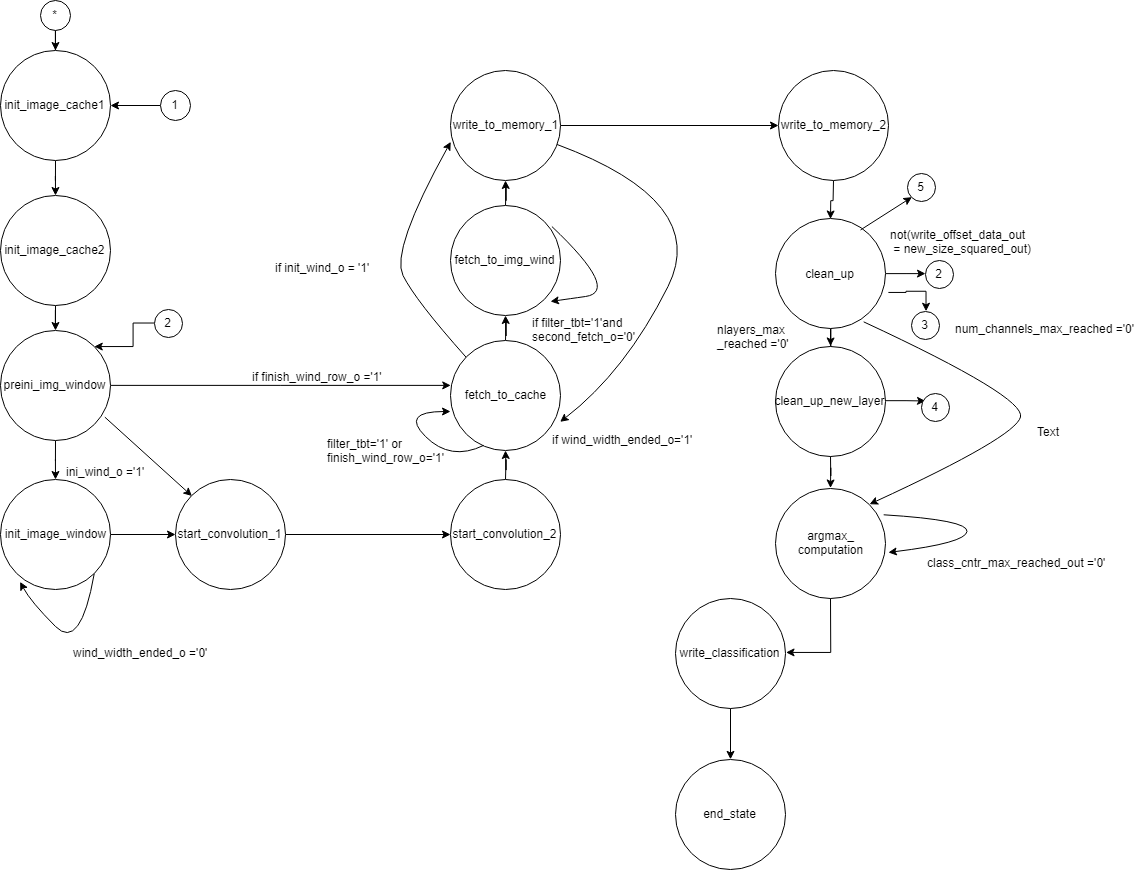

The diagram above was exported from draw.io. Its source (the exported page's mxGraphModel, read from the mxfile embedded in the PNG):
<mxGraphModel dx="988" dy="512" grid="1" gridSize="10" guides="1" tooltips="1" connect="1" arrows="1" fold="1" page="1" pageScale="1" pageWidth="827" pageHeight="1169" math="0" shadow="0">
  <root>
    <mxCell id="JLyl0rfiG8CiaexLb_jI-0" />
    <mxCell id="JLyl0rfiG8CiaexLb_jI-1" parent="JLyl0rfiG8CiaexLb_jI-0" />
    <mxCell id="Unra3FlUPUHLghMTRBNG-0" value="" style="edgeStyle=orthogonalEdgeStyle;rounded=0;orthogonalLoop=1;jettySize=auto;html=1;" edge="1" parent="JLyl0rfiG8CiaexLb_jI-1" source="Unra3FlUPUHLghMTRBNG-1" target="Unra3FlUPUHLghMTRBNG-3">
      <mxGeometry relative="1" as="geometry" />
    </mxCell>
    <mxCell id="Unra3FlUPUHLghMTRBNG-1" value="init_image_cache1&lt;br&gt;" style="ellipse;whiteSpace=wrap;html=1;aspect=fixed;" vertex="1" parent="JLyl0rfiG8CiaexLb_jI-1">
      <mxGeometry x="30" y="99" width="110" height="110" as="geometry" />
    </mxCell>
    <mxCell id="Unra3FlUPUHLghMTRBNG-2" value="" style="edgeStyle=orthogonalEdgeStyle;rounded=0;orthogonalLoop=1;jettySize=auto;html=1;" edge="1" parent="JLyl0rfiG8CiaexLb_jI-1" source="Unra3FlUPUHLghMTRBNG-3" target="Unra3FlUPUHLghMTRBNG-5">
      <mxGeometry relative="1" as="geometry" />
    </mxCell>
    <mxCell id="Unra3FlUPUHLghMTRBNG-3" value="init_image_cache2&lt;br&gt;" style="ellipse;whiteSpace=wrap;html=1;aspect=fixed;" vertex="1" parent="JLyl0rfiG8CiaexLb_jI-1">
      <mxGeometry x="30" y="244" width="110" height="110" as="geometry" />
    </mxCell>
    <mxCell id="E99GWB_nXIzpiSNtvg0U-1" value="" style="edgeStyle=orthogonalEdgeStyle;rounded=0;orthogonalLoop=1;jettySize=auto;html=1;entryX=0;entryY=0.409;entryDx=0;entryDy=0;entryPerimeter=0;" edge="1" parent="JLyl0rfiG8CiaexLb_jI-1" source="Unra3FlUPUHLghMTRBNG-5" target="BGqC1tgX-OqG3vAXbX02-7">
      <mxGeometry relative="1" as="geometry">
        <mxPoint x="220" y="434" as="targetPoint" />
      </mxGeometry>
    </mxCell>
    <mxCell id="E99GWB_nXIzpiSNtvg0U-5" value="" style="edgeStyle=orthogonalEdgeStyle;rounded=0;orthogonalLoop=1;jettySize=auto;html=1;" edge="1" parent="JLyl0rfiG8CiaexLb_jI-1" source="Unra3FlUPUHLghMTRBNG-5" target="Unra3FlUPUHLghMTRBNG-6">
      <mxGeometry relative="1" as="geometry" />
    </mxCell>
    <mxCell id="Unra3FlUPUHLghMTRBNG-5" value="preini_img_window&lt;br&gt;" style="ellipse;whiteSpace=wrap;html=1;aspect=fixed;" vertex="1" parent="JLyl0rfiG8CiaexLb_jI-1">
      <mxGeometry x="30" y="379" width="110" height="110" as="geometry" />
    </mxCell>
    <mxCell id="BGqC1tgX-OqG3vAXbX02-2" value="" style="edgeStyle=orthogonalEdgeStyle;rounded=0;orthogonalLoop=1;jettySize=auto;html=1;" edge="1" parent="JLyl0rfiG8CiaexLb_jI-1" source="Unra3FlUPUHLghMTRBNG-6" target="BGqC1tgX-OqG3vAXbX02-0">
      <mxGeometry relative="1" as="geometry" />
    </mxCell>
    <mxCell id="Unra3FlUPUHLghMTRBNG-6" value="init_image_window" style="ellipse;whiteSpace=wrap;html=1;aspect=fixed;" vertex="1" parent="JLyl0rfiG8CiaexLb_jI-1">
      <mxGeometry x="30" y="528" width="110" height="110" as="geometry" />
    </mxCell>
    <mxCell id="Unra3FlUPUHLghMTRBNG-8" value="" style="edgeStyle=orthogonalEdgeStyle;rounded=0;orthogonalLoop=1;jettySize=auto;html=1;" edge="1" parent="JLyl0rfiG8CiaexLb_jI-1" source="Unra3FlUPUHLghMTRBNG-7" target="Unra3FlUPUHLghMTRBNG-1">
      <mxGeometry relative="1" as="geometry" />
    </mxCell>
    <mxCell id="Unra3FlUPUHLghMTRBNG-7" value="*" style="ellipse;whiteSpace=wrap;html=1;aspect=fixed;" vertex="1" parent="JLyl0rfiG8CiaexLb_jI-1">
      <mxGeometry x="70" y="49" width="30" height="30" as="geometry" />
    </mxCell>
    <mxCell id="BGqC1tgX-OqG3vAXbX02-3" value="" style="edgeStyle=orthogonalEdgeStyle;rounded=0;orthogonalLoop=1;jettySize=auto;html=1;" edge="1" parent="JLyl0rfiG8CiaexLb_jI-1" source="BGqC1tgX-OqG3vAXbX02-0" target="BGqC1tgX-OqG3vAXbX02-1">
      <mxGeometry relative="1" as="geometry" />
    </mxCell>
    <mxCell id="BGqC1tgX-OqG3vAXbX02-0" value="start_convolution_1" style="ellipse;whiteSpace=wrap;html=1;aspect=fixed;" vertex="1" parent="JLyl0rfiG8CiaexLb_jI-1">
      <mxGeometry x="205" y="528" width="110" height="110" as="geometry" />
    </mxCell>
    <mxCell id="BGqC1tgX-OqG3vAXbX02-15" value="" style="edgeStyle=orthogonalEdgeStyle;rounded=0;orthogonalLoop=1;jettySize=auto;html=1;" edge="1" parent="JLyl0rfiG8CiaexLb_jI-1" source="BGqC1tgX-OqG3vAXbX02-1" target="BGqC1tgX-OqG3vAXbX02-7">
      <mxGeometry relative="1" as="geometry" />
    </mxCell>
    <mxCell id="BGqC1tgX-OqG3vAXbX02-1" value="start_convolution_2&lt;br&gt;" style="ellipse;whiteSpace=wrap;html=1;aspect=fixed;" vertex="1" parent="JLyl0rfiG8CiaexLb_jI-1">
      <mxGeometry x="480" y="528" width="110" height="110" as="geometry" />
    </mxCell>
    <mxCell id="BGqC1tgX-OqG3vAXbX02-16" value="" style="edgeStyle=orthogonalEdgeStyle;rounded=0;orthogonalLoop=1;jettySize=auto;html=1;" edge="1" parent="JLyl0rfiG8CiaexLb_jI-1" source="BGqC1tgX-OqG3vAXbX02-7" target="BGqC1tgX-OqG3vAXbX02-8">
      <mxGeometry relative="1" as="geometry" />
    </mxCell>
    <mxCell id="BGqC1tgX-OqG3vAXbX02-7" value="fetch_to_cache&lt;br&gt;" style="ellipse;whiteSpace=wrap;html=1;aspect=fixed;" vertex="1" parent="JLyl0rfiG8CiaexLb_jI-1">
      <mxGeometry x="480" y="389" width="110" height="110" as="geometry" />
    </mxCell>
    <mxCell id="BGqC1tgX-OqG3vAXbX02-17" value="" style="edgeStyle=orthogonalEdgeStyle;rounded=0;orthogonalLoop=1;jettySize=auto;html=1;" edge="1" parent="JLyl0rfiG8CiaexLb_jI-1" source="BGqC1tgX-OqG3vAXbX02-8" target="BGqC1tgX-OqG3vAXbX02-9">
      <mxGeometry relative="1" as="geometry" />
    </mxCell>
    <mxCell id="BGqC1tgX-OqG3vAXbX02-8" value="fetch_to_img_wind" style="ellipse;whiteSpace=wrap;html=1;aspect=fixed;" vertex="1" parent="JLyl0rfiG8CiaexLb_jI-1">
      <mxGeometry x="480" y="254" width="110" height="110" as="geometry" />
    </mxCell>
    <mxCell id="BGqC1tgX-OqG3vAXbX02-18" value="" style="edgeStyle=orthogonalEdgeStyle;rounded=0;orthogonalLoop=1;jettySize=auto;html=1;" edge="1" parent="JLyl0rfiG8CiaexLb_jI-1" source="BGqC1tgX-OqG3vAXbX02-9" target="BGqC1tgX-OqG3vAXbX02-10">
      <mxGeometry relative="1" as="geometry" />
    </mxCell>
    <mxCell id="BGqC1tgX-OqG3vAXbX02-9" value="write_to_memory_1" style="ellipse;whiteSpace=wrap;html=1;aspect=fixed;" vertex="1" parent="JLyl0rfiG8CiaexLb_jI-1">
      <mxGeometry x="480" y="119" width="110" height="110" as="geometry" />
    </mxCell>
    <mxCell id="BGqC1tgX-OqG3vAXbX02-19" value="" style="edgeStyle=orthogonalEdgeStyle;rounded=0;orthogonalLoop=1;jettySize=auto;html=1;" edge="1" parent="JLyl0rfiG8CiaexLb_jI-1" source="BGqC1tgX-OqG3vAXbX02-10" target="BGqC1tgX-OqG3vAXbX02-11">
      <mxGeometry relative="1" as="geometry" />
    </mxCell>
    <mxCell id="BGqC1tgX-OqG3vAXbX02-10" value="write_to_memory_2" style="ellipse;whiteSpace=wrap;html=1;aspect=fixed;" vertex="1" parent="JLyl0rfiG8CiaexLb_jI-1">
      <mxGeometry x="808" y="119" width="110" height="110" as="geometry" />
    </mxCell>
    <mxCell id="BGqC1tgX-OqG3vAXbX02-20" value="" style="edgeStyle=orthogonalEdgeStyle;rounded=0;orthogonalLoop=1;jettySize=auto;html=1;" edge="1" parent="JLyl0rfiG8CiaexLb_jI-1" source="BGqC1tgX-OqG3vAXbX02-11" target="BGqC1tgX-OqG3vAXbX02-13">
      <mxGeometry relative="1" as="geometry" />
    </mxCell>
    <mxCell id="E99GWB_nXIzpiSNtvg0U-26" value="" style="edgeStyle=orthogonalEdgeStyle;rounded=0;orthogonalLoop=1;jettySize=auto;html=1;" edge="1" parent="JLyl0rfiG8CiaexLb_jI-1" source="BGqC1tgX-OqG3vAXbX02-11" target="E99GWB_nXIzpiSNtvg0U-25">
      <mxGeometry relative="1" as="geometry" />
    </mxCell>
    <mxCell id="BGqC1tgX-OqG3vAXbX02-11" value="&lt;div&gt;clean_up&lt;/div&gt;" style="ellipse;whiteSpace=wrap;html=1;aspect=fixed;" vertex="1" parent="JLyl0rfiG8CiaexLb_jI-1">
      <mxGeometry x="805" y="267.5" width="110" height="110" as="geometry" />
    </mxCell>
    <mxCell id="E99GWB_nXIzpiSNtvg0U-25" value="2&lt;br&gt;" style="ellipse;whiteSpace=wrap;html=1;aspect=fixed;" vertex="1" parent="JLyl0rfiG8CiaexLb_jI-1">
      <mxGeometry x="955" y="308.5" width="28" height="28" as="geometry" />
    </mxCell>
    <mxCell id="E99GWB_nXIzpiSNtvg0U-24" style="edgeStyle=orthogonalEdgeStyle;rounded=0;orthogonalLoop=1;jettySize=auto;html=1;entryX=1;entryY=0.5;entryDx=0;entryDy=0;" edge="1" parent="JLyl0rfiG8CiaexLb_jI-1" source="BGqC1tgX-OqG3vAXbX02-12" target="BGqC1tgX-OqG3vAXbX02-14">
      <mxGeometry relative="1" as="geometry" />
    </mxCell>
    <mxCell id="BGqC1tgX-OqG3vAXbX02-12" value="&lt;div&gt;argmax_&lt;/div&gt;&lt;div&gt;computation&lt;/div&gt;" style="ellipse;whiteSpace=wrap;html=1;aspect=fixed;" vertex="1" parent="JLyl0rfiG8CiaexLb_jI-1">
      <mxGeometry x="805" y="536.5" width="110" height="110" as="geometry" />
    </mxCell>
    <mxCell id="BGqC1tgX-OqG3vAXbX02-21" value="" style="edgeStyle=orthogonalEdgeStyle;rounded=0;orthogonalLoop=1;jettySize=auto;html=1;" edge="1" parent="JLyl0rfiG8CiaexLb_jI-1" source="BGqC1tgX-OqG3vAXbX02-13" target="BGqC1tgX-OqG3vAXbX02-12">
      <mxGeometry relative="1" as="geometry" />
    </mxCell>
    <mxCell id="cg4gassFlMLNMsENgOL3-2" value="" style="edgeStyle=orthogonalEdgeStyle;rounded=0;orthogonalLoop=1;jettySize=auto;html=1;" edge="1" parent="JLyl0rfiG8CiaexLb_jI-1" source="BGqC1tgX-OqG3vAXbX02-13">
      <mxGeometry relative="1" as="geometry">
        <mxPoint x="955" y="449.5" as="targetPoint" />
      </mxGeometry>
    </mxCell>
    <mxCell id="BGqC1tgX-OqG3vAXbX02-13" value="&lt;div&gt;clean_up_new_layer&lt;/div&gt;" style="ellipse;whiteSpace=wrap;html=1;aspect=fixed;" vertex="1" parent="JLyl0rfiG8CiaexLb_jI-1">
      <mxGeometry x="805" y="394.5" width="110" height="110" as="geometry" />
    </mxCell>
    <mxCell id="3YtMs8_ugnPU8FQDiSq--3" value="" style="edgeStyle=orthogonalEdgeStyle;rounded=0;orthogonalLoop=1;jettySize=auto;html=1;" edge="1" parent="JLyl0rfiG8CiaexLb_jI-1" source="BGqC1tgX-OqG3vAXbX02-14" target="3YtMs8_ugnPU8FQDiSq--2">
      <mxGeometry relative="1" as="geometry" />
    </mxCell>
    <mxCell id="BGqC1tgX-OqG3vAXbX02-14" value="&lt;div&gt;write_classification&lt;/div&gt;" style="ellipse;whiteSpace=wrap;html=1;aspect=fixed;" vertex="1" parent="JLyl0rfiG8CiaexLb_jI-1">
      <mxGeometry x="705" y="646.5" width="110" height="110" as="geometry" />
    </mxCell>
    <mxCell id="GeyUWcf4loMDoeZXsuWP-1" value="" style="edgeStyle=orthogonalEdgeStyle;rounded=0;orthogonalLoop=1;jettySize=auto;html=1;" edge="1" parent="JLyl0rfiG8CiaexLb_jI-1" source="GeyUWcf4loMDoeZXsuWP-0" target="Unra3FlUPUHLghMTRBNG-1">
      <mxGeometry relative="1" as="geometry" />
    </mxCell>
    <mxCell id="GeyUWcf4loMDoeZXsuWP-0" value="1" style="ellipse;whiteSpace=wrap;html=1;aspect=fixed;" vertex="1" parent="JLyl0rfiG8CiaexLb_jI-1">
      <mxGeometry x="190" y="139" width="30" height="30" as="geometry" />
    </mxCell>
    <mxCell id="E99GWB_nXIzpiSNtvg0U-2" value="&lt;div&gt;&lt;span&gt;if&lt;/span&gt; finish_wind_row_o =&lt;span&gt;'1'&lt;/span&gt;&lt;/div&gt;" style="text;html=1;resizable=0;points=[];autosize=1;align=left;verticalAlign=top;spacingTop=-4;" vertex="1" parent="JLyl0rfiG8CiaexLb_jI-1">
      <mxGeometry x="280" y="416" width="150" height="20" as="geometry" />
    </mxCell>
    <mxCell id="E99GWB_nXIzpiSNtvg0U-8" value="" style="endArrow=classic;html=1;entryX=0;entryY=0;entryDx=0;entryDy=0;exitX=0.945;exitY=0.791;exitDx=0;exitDy=0;exitPerimeter=0;" edge="1" parent="JLyl0rfiG8CiaexLb_jI-1" source="Unra3FlUPUHLghMTRBNG-5" target="BGqC1tgX-OqG3vAXbX02-0">
      <mxGeometry width="50" height="50" relative="1" as="geometry">
        <mxPoint x="155" y="519" as="sourcePoint" />
        <mxPoint x="205" y="469" as="targetPoint" />
      </mxGeometry>
    </mxCell>
    <mxCell id="E99GWB_nXIzpiSNtvg0U-10" value="&lt;div&gt;ini_wind_o     =&lt;span&gt;'1'&lt;/span&gt;&lt;/div&gt;" style="text;html=1;resizable=0;points=[];autosize=1;align=left;verticalAlign=top;spacingTop=-4;" vertex="1" parent="JLyl0rfiG8CiaexLb_jI-1">
      <mxGeometry x="94" y="511" width="90" height="20" as="geometry" />
    </mxCell>
    <mxCell id="E99GWB_nXIzpiSNtvg0U-11" value="" style="curved=1;endArrow=classic;html=1;entryX=0.182;entryY=0.927;entryDx=0;entryDy=0;entryPerimeter=0;exitX=1;exitY=1;exitDx=0;exitDy=0;" edge="1" parent="JLyl0rfiG8CiaexLb_jI-1" source="Unra3FlUPUHLghMTRBNG-6" target="Unra3FlUPUHLghMTRBNG-6">
      <mxGeometry width="50" height="50" relative="1" as="geometry">
        <mxPoint x="60" y="700" as="sourcePoint" />
        <mxPoint x="110" y="650" as="targetPoint" />
        <Array as="points">
          <mxPoint x="110" y="700" />
          <mxPoint x="60" y="650" />
        </Array>
      </mxGeometry>
    </mxCell>
    <mxCell id="E99GWB_nXIzpiSNtvg0U-12" value="&lt;div&gt;wind_width_ended_o =&lt;span&gt;'0'&lt;/span&gt;&lt;/div&gt;" style="text;html=1;resizable=0;points=[];autosize=1;align=left;verticalAlign=top;spacingTop=-4;" vertex="1" parent="JLyl0rfiG8CiaexLb_jI-1">
      <mxGeometry x="101" y="692" width="150" height="20" as="geometry" />
    </mxCell>
    <mxCell id="E99GWB_nXIzpiSNtvg0U-13" value="" style="curved=1;endArrow=classic;html=1;exitX=0.3;exitY=0.955;exitDx=0;exitDy=0;exitPerimeter=0;" edge="1" parent="JLyl0rfiG8CiaexLb_jI-1" source="BGqC1tgX-OqG3vAXbX02-7">
      <mxGeometry width="50" height="50" relative="1" as="geometry">
        <mxPoint x="430" y="510" as="sourcePoint" />
        <mxPoint x="480" y="460" as="targetPoint" />
        <Array as="points">
          <mxPoint x="480" y="510" />
          <mxPoint x="430" y="460" />
        </Array>
      </mxGeometry>
    </mxCell>
    <mxCell id="E99GWB_nXIzpiSNtvg0U-15" value="&lt;div&gt;&lt;span&gt; filter_tbt='1' or&lt;/span&gt;&lt;/div&gt;&lt;div&gt;&lt;div&gt;&lt;span&gt;finish_wind_row_o='1'&lt;/span&gt;&lt;/div&gt;&lt;/div&gt;" style="text;html=1;resizable=0;points=[];autosize=1;align=left;verticalAlign=top;spacingTop=-4;" vertex="1" parent="JLyl0rfiG8CiaexLb_jI-1">
      <mxGeometry x="355" y="483" width="130" height="30" as="geometry" />
    </mxCell>
    <mxCell id="E99GWB_nXIzpiSNtvg0U-16" value="" style="curved=1;endArrow=classic;html=1;entryX=0;entryY=0.645;entryDx=0;entryDy=0;entryPerimeter=0;exitX=0;exitY=0;exitDx=0;exitDy=0;" edge="1" parent="JLyl0rfiG8CiaexLb_jI-1" source="BGqC1tgX-OqG3vAXbX02-7" target="BGqC1tgX-OqG3vAXbX02-9">
      <mxGeometry width="50" height="50" relative="1" as="geometry">
        <mxPoint x="395" y="349" as="sourcePoint" />
        <mxPoint x="445" y="299" as="targetPoint" />
        <Array as="points">
          <mxPoint x="445" y="349" />
          <mxPoint x="420" y="299" />
        </Array>
      </mxGeometry>
    </mxCell>
    <mxCell id="E99GWB_nXIzpiSNtvg0U-17" value="if init_wind_o = '1'" style="text;html=1;resizable=0;points=[];autosize=1;align=left;verticalAlign=top;spacingTop=-4;" vertex="1" parent="JLyl0rfiG8CiaexLb_jI-1">
      <mxGeometry x="303" y="307" width="110" height="20" as="geometry" />
    </mxCell>
    <mxCell id="E99GWB_nXIzpiSNtvg0U-19" value="" style="curved=1;endArrow=classic;html=1;exitX=0.918;exitY=0.191;exitDx=0;exitDy=0;exitPerimeter=0;" edge="1" parent="JLyl0rfiG8CiaexLb_jI-1" source="BGqC1tgX-OqG3vAXbX02-8">
      <mxGeometry width="50" height="50" relative="1" as="geometry">
        <mxPoint x="663" y="384" as="sourcePoint" />
        <mxPoint x="580" y="350" as="targetPoint" />
        <Array as="points">
          <mxPoint x="650" y="340" />
          <mxPoint x="580" y="350" />
        </Array>
      </mxGeometry>
    </mxCell>
    <mxCell id="E99GWB_nXIzpiSNtvg0U-20" value="if filter_tbt='1'and&lt;br&gt;second_fetch_o='0'" style="text;html=1;resizable=0;points=[];autosize=1;align=left;verticalAlign=top;spacingTop=-4;" vertex="1" parent="JLyl0rfiG8CiaexLb_jI-1">
      <mxGeometry x="560" y="362" width="120" height="30" as="geometry" />
    </mxCell>
    <mxCell id="E99GWB_nXIzpiSNtvg0U-22" value="" style="curved=1;endArrow=classic;html=1;entryX=1;entryY=0.736;entryDx=0;entryDy=0;entryPerimeter=0;" edge="1" parent="JLyl0rfiG8CiaexLb_jI-1" source="BGqC1tgX-OqG3vAXbX02-9" target="BGqC1tgX-OqG3vAXbX02-7">
      <mxGeometry width="50" height="50" relative="1" as="geometry">
        <mxPoint x="655" y="307" as="sourcePoint" />
        <mxPoint x="705" y="257" as="targetPoint" />
        <Array as="points">
          <mxPoint x="740" y="250" />
          <mxPoint x="655" y="420" />
        </Array>
      </mxGeometry>
    </mxCell>
    <mxCell id="E99GWB_nXIzpiSNtvg0U-23" value="&lt;div&gt;if wind_width_ended_o=&lt;span&gt;'1'&lt;/span&gt;&lt;/div&gt;" style="text;html=1;resizable=0;points=[];autosize=1;align=left;verticalAlign=top;spacingTop=-4;" vertex="1" parent="JLyl0rfiG8CiaexLb_jI-1">
      <mxGeometry x="580" y="479" width="160" height="20" as="geometry" />
    </mxCell>
    <mxCell id="E99GWB_nXIzpiSNtvg0U-29" value="" style="edgeStyle=orthogonalEdgeStyle;rounded=0;orthogonalLoop=1;jettySize=auto;html=1;entryX=1;entryY=0;entryDx=0;entryDy=0;" edge="1" parent="JLyl0rfiG8CiaexLb_jI-1" source="E99GWB_nXIzpiSNtvg0U-27" target="Unra3FlUPUHLghMTRBNG-5">
      <mxGeometry relative="1" as="geometry">
        <mxPoint x="184" y="312.9999999999999" as="targetPoint" />
      </mxGeometry>
    </mxCell>
    <mxCell id="E99GWB_nXIzpiSNtvg0U-27" value="2&lt;br&gt;" style="ellipse;whiteSpace=wrap;html=1;aspect=fixed;" vertex="1" parent="JLyl0rfiG8CiaexLb_jI-1">
      <mxGeometry x="184" y="358" width="28" height="28" as="geometry" />
    </mxCell>
    <mxCell id="E99GWB_nXIzpiSNtvg0U-30" value="&lt;div&gt;&lt;span&gt;not&lt;/span&gt;(write_offset_data_out&lt;/div&gt;&lt;div&gt;&amp;nbsp;= new_size_squared_out)&lt;/div&gt;" style="text;html=1;resizable=0;points=[];autosize=1;align=left;verticalAlign=top;spacingTop=-4;" vertex="1" parent="JLyl0rfiG8CiaexLb_jI-1">
      <mxGeometry x="918" y="274.5" width="160" height="30" as="geometry" />
    </mxCell>
    <mxCell id="E99GWB_nXIzpiSNtvg0U-31" value="3&lt;br&gt;" style="ellipse;whiteSpace=wrap;html=1;aspect=fixed;" vertex="1" parent="JLyl0rfiG8CiaexLb_jI-1">
      <mxGeometry x="941" y="359.5" width="28" height="28" as="geometry" />
    </mxCell>
    <mxCell id="E99GWB_nXIzpiSNtvg0U-37" value="" style="edgeStyle=orthogonalEdgeStyle;rounded=0;orthogonalLoop=1;jettySize=auto;html=1;exitX=1.024;exitY=0.67;exitDx=0;exitDy=0;exitPerimeter=0;entryX=0.5;entryY=0;entryDx=0;entryDy=0;" edge="1" parent="JLyl0rfiG8CiaexLb_jI-1" source="BGqC1tgX-OqG3vAXbX02-11" target="E99GWB_nXIzpiSNtvg0U-31">
      <mxGeometry relative="1" as="geometry">
        <mxPoint x="924.9998741741247" y="332.38235294117646" as="sourcePoint" />
        <mxPoint x="965.0004943241004" y="332.38235294117646" as="targetPoint" />
      </mxGeometry>
    </mxCell>
    <mxCell id="E99GWB_nXIzpiSNtvg0U-40" value="&lt;div&gt;num_channels_max_reached =&lt;span&gt;'0'&lt;/span&gt;&lt;/div&gt;" style="text;html=1;resizable=0;points=[];autosize=1;align=left;verticalAlign=top;spacingTop=-4;" vertex="1" parent="JLyl0rfiG8CiaexLb_jI-1">
      <mxGeometry x="983" y="368.5" width="190" height="20" as="geometry" />
    </mxCell>
    <mxCell id="cg4gassFlMLNMsENgOL3-0" value="4&lt;br&gt;" style="ellipse;whiteSpace=wrap;html=1;aspect=fixed;" vertex="1" parent="JLyl0rfiG8CiaexLb_jI-1">
      <mxGeometry x="951" y="441.5" width="28" height="28" as="geometry" />
    </mxCell>
    <mxCell id="3YtMs8_ugnPU8FQDiSq--0" value="" style="curved=1;endArrow=classic;html=1;exitX=0.981;exitY=0.246;exitDx=0;exitDy=0;exitPerimeter=0;entryX=1.024;entryY=0.588;entryDx=0;entryDy=0;entryPerimeter=0;" edge="1" parent="JLyl0rfiG8CiaexLb_jI-1" source="BGqC1tgX-OqG3vAXbX02-12" target="BGqC1tgX-OqG3vAXbX02-12">
      <mxGeometry width="50" height="50" relative="1" as="geometry">
        <mxPoint x="948" y="568.5" as="sourcePoint" />
        <mxPoint x="998" y="518.5" as="targetPoint" />
        <Array as="points">
          <mxPoint x="998" y="568.5" />
          <mxPoint x="995" y="591.5" />
        </Array>
      </mxGeometry>
    </mxCell>
    <mxCell id="3YtMs8_ugnPU8FQDiSq--1" value="&lt;div&gt;class_cntr_max_reached_out =&lt;span&gt;'0'&lt;/span&gt;&lt;/div&gt;" style="text;html=1;resizable=0;points=[];autosize=1;align=left;verticalAlign=top;spacingTop=-4;" vertex="1" parent="JLyl0rfiG8CiaexLb_jI-1">
      <mxGeometry x="955" y="601.5" width="190" height="20" as="geometry" />
    </mxCell>
    <mxCell id="3YtMs8_ugnPU8FQDiSq--2" value="end_state" style="ellipse;whiteSpace=wrap;html=1;aspect=fixed;" vertex="1" parent="JLyl0rfiG8CiaexLb_jI-1">
      <mxGeometry x="705" y="807.8529411764706" width="110" height="110" as="geometry" />
    </mxCell>
    <mxCell id="Oad6HsgOhnvyVx74lC72-0" value="5" style="ellipse;whiteSpace=wrap;html=1;aspect=fixed;" vertex="1" parent="JLyl0rfiG8CiaexLb_jI-1">
      <mxGeometry x="937" y="221.5" width="28" height="28" as="geometry" />
    </mxCell>
    <mxCell id="Oad6HsgOhnvyVx74lC72-1" value="" style="endArrow=classic;html=1;entryX=0;entryY=1;entryDx=0;entryDy=0;" edge="1" parent="JLyl0rfiG8CiaexLb_jI-1" target="Oad6HsgOhnvyVx74lC72-0">
      <mxGeometry width="50" height="50" relative="1" as="geometry">
        <mxPoint x="890" y="278.4411764705883" as="sourcePoint" />
        <mxPoint x="940" y="228.4411764705883" as="targetPoint" />
      </mxGeometry>
    </mxCell>
    <mxCell id="2imZIMeBxuFCloJuBxj2-0" value="" style="curved=1;endArrow=classic;html=1;entryX=1;entryY=0;entryDx=0;entryDy=0;exitX=0.799;exitY=0.937;exitDx=0;exitDy=0;exitPerimeter=0;" edge="1" parent="JLyl0rfiG8CiaexLb_jI-1" source="BGqC1tgX-OqG3vAXbX02-11" target="BGqC1tgX-OqG3vAXbX02-12">
      <mxGeometry width="50" height="50" relative="1" as="geometry">
        <mxPoint x="1229.7058823529412" y="418.5" as="sourcePoint" />
        <mxPoint x="975" y="135.5" as="targetPoint" />
        <Array as="points">
          <mxPoint x="1055" y="445.5" />
          <mxPoint x="1045" y="485.5" />
        </Array>
      </mxGeometry>
    </mxCell>
    <mxCell id="2imZIMeBxuFCloJuBxj2-1" value="Text" style="text;html=1;resizable=0;points=[];autosize=1;align=left;verticalAlign=top;spacingTop=-4;" vertex="1" parent="JLyl0rfiG8CiaexLb_jI-1">
      <mxGeometry x="1065" y="470.5" width="40" height="20" as="geometry" />
    </mxCell>
    <mxCell id="2imZIMeBxuFCloJuBxj2-2" value="&lt;div&gt;nlayers_max&lt;/div&gt;&lt;div&gt;_reached =&lt;span&gt;'0'&lt;/span&gt;&lt;/div&gt;" style="text;html=1;resizable=0;points=[];autosize=1;align=left;verticalAlign=top;spacingTop=-4;" vertex="1" parent="JLyl0rfiG8CiaexLb_jI-1">
      <mxGeometry x="745" y="369.5" width="90" height="30" as="geometry" />
    </mxCell>
  </root>
</mxGraphModel>